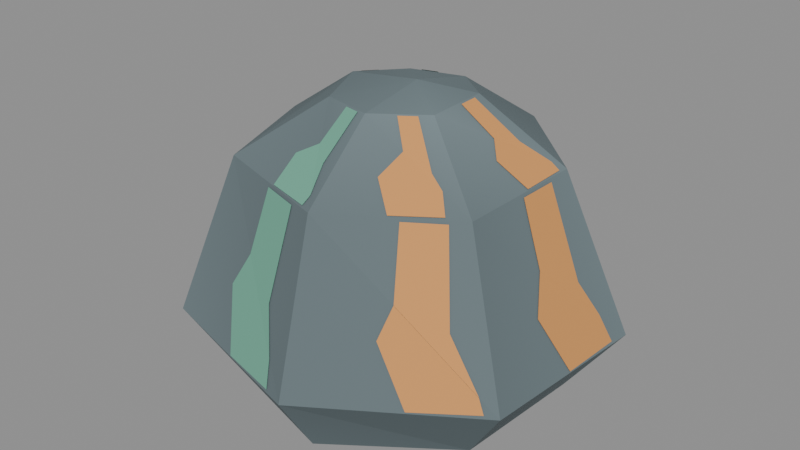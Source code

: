 # Source: rock_copper_ore.blend  (saved by Blender 5.2.45; exported with 4.5.12 LTS)
import bpy
from mathutils import Matrix  # noqa: F401  (used for matrix-valued properties, if any)

bpy.ops.wm.read_factory_settings(use_empty=True)
scene = bpy.context.scene
scene.name = 'Scene'

# ---- materials (node trees are filled in below, after node groups)
mat_rock_copper_ore_vertex_matte = bpy.data.materials.new('rock_copper_ore_vertex_matte')

# ---- material node trees
mat_rock_copper_ore_vertex_matte.use_nodes = True; mat_rock_copper_ore_vertex_matte.node_tree.nodes.clear()
_N = mat_rock_copper_ore_vertex_matte.node_tree.nodes; _L = mat_rock_copper_ore_vertex_matte.node_tree.links
n0 = _N.new('ShaderNodeBsdfPrincipled'); n0.name = 'Principled BSDF'; n0.location = (-200, 100)
n0.inputs[2].default_value = 0.82
n0.inputs[10].default_value = 0.005
n0.inputs[13].default_value = 0.25
n1 = _N.new('ShaderNodeOutputMaterial'); n1.name = 'Material Output'; n1.location = (200, 100)
n2 = _N.new('ShaderNodeVertexColor'); n2.name = 'Color Attribute'; n2.location = (0, 0)
n2.layer_name = 'Color'
_L.new(n0.outputs[0], n1.inputs[0])
_L.new(n2.outputs[0], n0.inputs[0])
n1.is_active_output = True

# ---- meshes
me_seven_sided_four_tier_stone_mesh = bpy.data.meshes.new('Seven-sided four-tier stone_mesh')
me_seven_sided_four_tier_stone_mesh.from_pydata([(0.3012, -0.1685, 0.0), (0.05691, -0.3456, 0.0), (-0.2282, -0.2528, 0.0), (-0.3428, 0.021, 0.0), (-0.2063, 0.2939, 0.0), (0.09764, 0.3325, 0.0), (0.3217, 0.1313, 0.0), (0.4061, -0.2271, 0.1549), (0.07302, -0.4434, 0.1537), (-0.3079, -0.341, 0.1598), (-0.4524, 0.02772, 0.1516), (-0.2602, 0.3707, 0.1579), (0.1297, 0.4418, 0.1569), (0.4288, 0.1751, 0.1439), (0.2822, -0.1579, 0.4791), (0.05435, -0.3301, 0.4901), (-0.2234, -0.2475, 0.4944), (-0.3223, 0.01975, 0.4921), (-0.1897, 0.2702, 0.5), (0.09315, 0.3172, 0.4833), (0.2974, 0.1214, 0.4879), (0.1282, -0.07169, 0.6118), (0.02348, -0.1426, 0.6104), (-0.0979, -0.1084, 0.6043), (-0.1419, 0.008693, 0.6133), (-0.08167, 0.1164, 0.604), (0.04069, 0.1386, 0.609), (0.1354, 0.05527, 0.6195), (0.015, 0.018, 0.63)], [], [(0, 8, 1), (0, 7, 8), (1, 9, 2), (1, 8, 9), (2, 10, 3), (2, 9, 10), (3, 11, 4), (3, 10, 11), (4, 12, 5), (4, 11, 12), (5, 13, 6), (5, 12, 13), (6, 7, 0), (6, 13, 7), (7, 15, 8), (7, 14, 15), (8, 16, 9), (8, 15, 16), (9, 17, 10), (9, 16, 17), (10, 18, 11), (10, 17, 18), (11, 19, 12), (11, 18, 19), (12, 20, 13), (12, 19, 20), (13, 14, 7), (13, 20, 14), (14, 22, 15), (14, 21, 22), (15, 23, 16), (15, 22, 23), (16, 24, 17), (16, 23, 24), (17, 25, 18), (17, 24, 25), (18, 26, 19), (18, 25, 26), (19, 27, 20), (19, 26, 27), (20, 21, 14), (20, 27, 21), (28, 22, 21), (28, 23, 22), (28, 24, 23), (28, 25, 24), (28, 26, 25), (28, 27, 26), (28, 21, 27), (6, 0, 1, 2, 3, 4, 5)])
_ca = me_seven_sided_four_tier_stone_mesh.color_attributes.new('Color', 'FLOAT_COLOR', 'CORNER')
_ca.data.foreach_set('color', [0.1338, 0.1747, 0.1875, 1.0, 0.1255, 0.1636, 0.1756, 1.0, 0.1402, 0.1831, 0.1966, 1.0, 0.1338, 0.1747, 0.1875, 1.0, 0.1298, 0.1693, 0.1818, 1.0, 0.1255, 0.1636, 0.1756, 1.0, 0.1402, 0.1831, 0.1966, 1.0, 0.1538, 0.2011, 0.216, 1.0, 0.1403, 0.1832, 0.1967, 1.0, 0.1402, 0.1831, 0.1966, 1.0, 0.1255, 0.1636, 0.1756, 1.0, 0.1538, 0.2011, 0.216, 1.0, 0.1403, 0.1832, 0.1967, 1.0, 0.1318, 0.1719, 0.1846, 1.0, 0.1454, 0.19, 0.204, 1.0, 0.1403, 0.1832, 0.1967, 1.0, 0.1538, 0.2011, 0.216, 1.0, 0.1318, 0.1719, 0.1846, 1.0, 0.1454, 0.19, 0.204, 1.0, 0.1599, 0.2092, 0.2247, 1.0, 0.1561, 0.2042, 0.2193, 1.0, 0.1454, 0.19, 0.204, 1.0, 0.1318, 0.1719, 0.1846, 1.0, 0.1599, 0.2092, 0.2247, 1.0, 0.1561, 0.2042, 0.2193, 1.0, 0.1416, 0.1849, 0.1986, 1.0, 0.1567, 0.205, 0.2202, 1.0, 0.1561, 0.2042, 0.2193, 1.0, 0.1599, 0.2092, 0.2247, 1.0, 0.1416, 0.1849, 0.1986, 1.0, 0.1567, 0.205, 0.2202, 1.0, 0.156, 0.204, 0.2191, 1.0, 0.1559, 0.2039, 0.2189, 1.0, 0.1567, 0.205, 0.2202, 1.0, 0.1416, 0.1849, 0.1986, 1.0, 0.156, 0.204, 0.2191, 1.0, 0.1559, 0.2039, 0.2189, 1.0, 0.1298, 0.1693, 0.1818, 1.0, 0.1338, 0.1747, 0.1875, 1.0, 0.1559, 0.2039, 0.2189, 1.0, 0.156, 0.204, 0.2191, 1.0, 0.1298, 0.1693, 0.1818, 1.0, 0.1298, 0.1693, 0.1818, 1.0, 0.1267, 0.1652, 0.1774, 1.0, 0.1255, 0.1636, 0.1756, 1.0, 0.1298, 0.1693, 0.1818, 1.0, 0.1313, 0.1713, 0.1839, 1.0, 0.1267, 0.1652, 0.1774, 1.0, 0.1255, 0.1636, 0.1756, 1.0, 0.1409, 0.184, 0.1976, 1.0, 0.1538, 0.2011, 0.216, 1.0, 0.1255, 0.1636, 0.1756, 1.0, 0.1267, 0.1652, 0.1774, 1.0, 0.1409, 0.184, 0.1976, 1.0, 0.1538, 0.2011, 0.216, 1.0, 0.1258, 0.164, 0.176, 1.0, 0.1318, 0.1719, 0.1846, 1.0, 0.1538, 0.2011, 0.216, 1.0, 0.1409, 0.184, 0.1976, 1.0, 0.1258, 0.164, 0.176, 1.0, 0.1318, 0.1719, 0.1846, 1.0, 0.1232, 0.1606, 0.1723, 1.0, 0.1599, 0.2092, 0.2247, 1.0, 0.1318, 0.1719, 0.1846, 1.0, 0.1258, 0.164, 0.176, 1.0, 0.1232, 0.1606, 0.1723, 1.0, 0.1599, 0.2092, 0.2247, 1.0, 0.1312, 0.1712, 0.1838, 1.0, 0.1416, 0.1849, 0.1986, 1.0, 0.1599, 0.2092, 0.2247, 1.0, 0.1232, 0.1606, 0.1723, 1.0, 0.1312, 0.1712, 0.1838, 1.0, 0.1416, 0.1849, 0.1986, 1.0, 0.1565, 0.2047, 0.2198, 1.0, 0.156, 0.204, 0.2191, 1.0, 0.1416, 0.1849, 0.1986, 1.0, 0.1312, 0.1712, 0.1838, 1.0, 0.1565, 0.2047, 0.2198, 1.0, 0.156, 0.204, 0.2191, 1.0, 0.1313, 0.1713, 0.1839, 1.0, 0.1298, 0.1693, 0.1818, 1.0, 0.156, 0.204, 0.2191, 1.0, 0.1565, 0.2047, 0.2198, 1.0, 0.1313, 0.1713, 0.1839, 1.0, 0.1313, 0.1713, 0.1839, 1.0, 0.1538, 0.2011, 0.216, 1.0, 0.1267, 0.1652, 0.1774, 1.0, 0.1313, 0.1713, 0.1839, 1.0, 0.1674, 0.2192, 0.2354, 1.0, 0.1538, 0.2011, 0.216, 1.0, 0.1267, 0.1652, 0.1774, 1.0, 0.138, 0.1801, 0.1934, 1.0, 0.1409, 0.184, 0.1976, 1.0, 0.1267, 0.1652, 0.1774, 1.0, 0.1538, 0.2011, 0.216, 1.0, 0.138, 0.1801, 0.1934, 1.0, 0.1409, 0.184, 0.1976, 1.0, 0.1296, 0.169, 0.1814, 1.0, 0.1258, 0.164, 0.176, 1.0, 0.1409, 0.184, 0.1976, 1.0, 0.138, 0.1801, 0.1934, 1.0, 0.1296, 0.169, 0.1814, 1.0, 0.1258, 0.164, 0.176, 1.0, 0.1472, 0.1924, 0.2066, 1.0, 0.1232, 0.1606, 0.1723, 1.0, 0.1258, 0.164, 0.176, 1.0, 0.1296, 0.169, 0.1814, 1.0, 0.1472, 0.1924, 0.2066, 1.0, 0.1232, 0.1606, 0.1723, 1.0, 0.1421, 0.1856, 0.1993, 1.0, 0.1312, 0.1712, 0.1838, 1.0, 0.1232, 0.1606, 0.1723, 1.0, 0.1472, 0.1924, 0.2066, 1.0, 0.1421, 0.1856, 0.1993, 1.0, 0.1312, 0.1712, 0.1838, 1.0, 0.1408, 0.1838, 0.1974, 1.0, 0.1565, 0.2047, 0.2198, 1.0, 0.1312, 0.1712, 0.1838, 1.0, 0.1421, 0.1856, 0.1993, 1.0, 0.1408, 0.1838, 0.1974, 1.0, 0.1565, 0.2047, 0.2198, 1.0, 0.1674, 0.2192, 0.2354, 1.0, 0.1313, 0.1713, 0.1839, 1.0, 0.1565, 0.2047, 0.2198, 1.0, 0.1408, 0.1838, 0.1974, 1.0, 0.1674, 0.2192, 0.2354, 1.0, 0.149, 0.1947, 0.2091, 1.0, 0.1538, 0.2011, 0.216, 1.0, 0.1674, 0.2192, 0.2354, 1.0, 0.149, 0.1947, 0.2091, 1.0, 0.138, 0.1801, 0.1934, 1.0, 0.1538, 0.2011, 0.216, 1.0, 0.149, 0.1947, 0.2091, 1.0, 0.1296, 0.169, 0.1814, 1.0, 0.138, 0.1801, 0.1934, 1.0, 0.149, 0.1947, 0.2091, 1.0, 0.1472, 0.1924, 0.2066, 1.0, 0.1296, 0.169, 0.1814, 1.0, 0.149, 0.1947, 0.2091, 1.0, 0.1421, 0.1856, 0.1993, 1.0, 0.1472, 0.1924, 0.2066, 1.0, 0.149, 0.1947, 0.2091, 1.0, 0.1408, 0.1838, 0.1974, 1.0, 0.1421, 0.1856, 0.1993, 1.0, 0.149, 0.1947, 0.2091, 1.0, 0.1674, 0.2192, 0.2354, 1.0, 0.1408, 0.1838, 0.1974, 1.0, 0.1559, 0.2039, 0.2189, 1.0, 0.1338, 0.1747, 0.1875, 1.0, 0.1402, 0.1831, 0.1966, 1.0, 0.1403, 0.1832, 0.1967, 1.0, 0.1454, 0.19, 0.204, 1.0, 0.1561, 0.2042, 0.2193, 1.0, 0.1567, 0.205, 0.2202, 1.0])
me_seven_sided_four_tier_stone_mesh.materials.append(mat_rock_copper_ore_vertex_matte)
me_seven_sided_four_tier_stone_mesh.update()
me_irregular_mineral_seam_1_0__1_mesh = bpy.data.meshes.new('Irregular mineral seam 1 0 -1_mesh')
me_irregular_mineral_seam_1_0__1_mesh.from_pydata([(0.3814, -0.2429, 0.1622), (0.265, -0.3198, 0.1584), (0.1984, -0.3179, 0.2792), (0.2112, -0.2861, 0.3422), (0.3677, -0.2403, 0.193)], [], [(0, 1, 2, 3, 4)])
_ca = me_irregular_mineral_seam_1_0__1_mesh.color_attributes.new('Color', 'FLOAT_COLOR', 'CORNER')
_ca.data.foreach_set('color', [0.6795, 0.3095, 0.09759, 1.0, 0.6795, 0.3095, 0.09759, 1.0, 0.6795, 0.3095, 0.09759, 1.0, 0.6795, 0.3095, 0.09759, 1.0, 0.6795, 0.3095, 0.09759, 1.0])
me_irregular_mineral_seam_1_0__1_mesh.materials.append(mat_rock_copper_ore_vertex_matte)
me_irregular_mineral_seam_1_0__1_mesh.update()
me_irregular_mineral_seam_1_0_1_mesh = bpy.data.meshes.new('Irregular mineral seam 1 0 1_mesh')
me_irregular_mineral_seam_1_0_1_mesh.from_pydata([(0.2113, -0.2859, 0.3424), (0.1842, -0.2375, 0.4783), (0.2526, -0.1859, 0.475), (0.3002, -0.2395, 0.2977), (0.3679, -0.2401, 0.1932)], [], [(0, 1, 2, 3, 4)])
_ca = me_irregular_mineral_seam_1_0_1_mesh.color_attributes.new('Color', 'FLOAT_COLOR', 'CORNER')
_ca.data.foreach_set('color', [0.6795, 0.3095, 0.09759, 1.0, 0.6795, 0.3095, 0.09759, 1.0, 0.6795, 0.3095, 0.09759, 1.0, 0.6795, 0.3095, 0.09759, 1.0, 0.6795, 0.3095, 0.09759, 1.0])
me_irregular_mineral_seam_1_0_1_mesh.materials.append(mat_rock_copper_ore_vertex_matte)
me_irregular_mineral_seam_1_0_1_mesh.update()
me_irregular_mineral_seam_1_1__1_mesh = bpy.data.meshes.new('Irregular mineral seam 1 1 -1_mesh')
me_irregular_mineral_seam_1_1__1_mesh.from_pydata([(0.03056, -0.4317, 0.1617), (-0.1036, -0.3968, 0.1605), (-0.1418, -0.3446, 0.2821), (-0.1017, -0.3301, 0.3545), (0.0206, -0.4109, 0.214)], [], [(0, 4, 3, 2, 1)])
_ca = me_irregular_mineral_seam_1_1__1_mesh.color_attributes.new('Color', 'FLOAT_COLOR', 'CORNER')
_ca.data.foreach_set('color', [0.1559, 0.4072, 0.2961, 1.0, 0.1559, 0.4072, 0.2961, 1.0, 0.1559, 0.4072, 0.2961, 1.0, 0.1559, 0.4072, 0.2961, 1.0, 0.1559, 0.4072, 0.2961, 1.0])
me_irregular_mineral_seam_1_1__1_mesh.materials.append(mat_rock_copper_ore_vertex_matte)
me_irregular_mineral_seam_1_1__1_mesh.update()
me_irregular_mineral_seam_1_1_1_mesh = bpy.data.meshes.new('Irregular mineral seam 1 1 1_mesh')
me_irregular_mineral_seam_1_1_1_mesh.from_pydata([(-0.1017, -0.3301, 0.3545), (-0.08043, -0.2942, 0.486), (0.002904, -0.3189, 0.4847), (-0.01183, -0.3738, 0.3001), (0.02055, -0.4109, 0.214)], [], [(0, 1, 2, 3, 4)])
_ca = me_irregular_mineral_seam_1_1_1_mesh.color_attributes.new('Color', 'FLOAT_COLOR', 'CORNER')
_ca.data.foreach_set('color', [0.1559, 0.4072, 0.2961, 1.0, 0.1559, 0.4072, 0.2961, 1.0, 0.1559, 0.4072, 0.2961, 1.0, 0.1559, 0.4072, 0.2961, 1.0, 0.1559, 0.4072, 0.2961, 1.0])
me_irregular_mineral_seam_1_1_1_mesh.materials.append(mat_rock_copper_ore_vertex_matte)
me_irregular_mineral_seam_1_1_1_mesh.update()
me_irregular_mineral_seam_1_3__1_mesh = bpy.data.meshes.new('Irregular mineral seam 1 3 -1_mesh')
me_irregular_mineral_seam_1_3__1_mesh.from_pydata([(-0.4237, 0.07824, 0.16), (-0.3571, 0.1993, 0.1588), (-0.2972, 0.2248, 0.2831), (-0.2922, 0.178, 0.3668), (-0.3925, 0.08539, 0.2338)], [], [(0, 4, 3, 2, 1)])
_ca = me_irregular_mineral_seam_1_3__1_mesh.color_attributes.new('Color', 'FLOAT_COLOR', 'CORNER')
_ca.data.foreach_set('color', [0.6795, 0.3095, 0.09759, 1.0, 0.6795, 0.3095, 0.09759, 1.0, 0.6795, 0.3095, 0.09759, 1.0, 0.6795, 0.3095, 0.09759, 1.0, 0.6795, 0.3095, 0.09759, 1.0])
me_irregular_mineral_seam_1_3__1_mesh.materials.append(mat_rock_copper_ore_vertex_matte)
me_irregular_mineral_seam_1_3__1_mesh.update()
me_irregular_mineral_seam_1_3_1_mesh = bpy.data.meshes.new('Irregular mineral seam 1 3 1_mesh')
me_irregular_mineral_seam_1_3_1_mesh.from_pydata([(-0.2922, 0.178, 0.3669), (-0.2575, 0.1511, 0.4901), (-0.2973, 0.076, 0.4877), (-0.3569, 0.1029, 0.3011), (-0.3926, 0.08533, 0.2338)], [], [(0, 4, 3, 2, 1)])
_ca = me_irregular_mineral_seam_1_3_1_mesh.color_attributes.new('Color', 'FLOAT_COLOR', 'CORNER')
_ca.data.foreach_set('color', [0.6795, 0.3095, 0.09759, 1.0, 0.6795, 0.3095, 0.09759, 1.0, 0.6795, 0.3095, 0.09759, 1.0, 0.6795, 0.3095, 0.09759, 1.0, 0.6795, 0.3095, 0.09759, 1.0])
me_irregular_mineral_seam_1_3_1_mesh.materials.append(mat_rock_copper_ore_vertex_matte)
me_irregular_mineral_seam_1_3_1_mesh.update()
me_irregular_mineral_seam_1_4__1_mesh = bpy.data.meshes.new('Irregular mineral seam 1 4 -1_mesh')
me_irregular_mineral_seam_1_4__1_mesh.from_pydata([(-0.1875, 0.3835, 0.1649), (-0.05068, 0.4096, 0.1613), (0.006338, 0.3776, 0.2786), (-0.03206, 0.338, 0.369), (-0.1554, 0.3566, 0.2553)], [], [(0, 4, 3, 2, 1)])
_ca = me_irregular_mineral_seam_1_4__1_mesh.color_attributes.new('Color', 'FLOAT_COLOR', 'CORNER')
_ca.data.foreach_set('color', [0.1559, 0.4072, 0.2961, 1.0, 0.1559, 0.4072, 0.2961, 1.0, 0.1559, 0.4072, 0.2961, 1.0, 0.1559, 0.4072, 0.2961, 1.0, 0.1559, 0.4072, 0.2961, 1.0])
me_irregular_mineral_seam_1_4__1_mesh.materials.append(mat_rock_copper_ore_vertex_matte)
me_irregular_mineral_seam_1_4__1_mesh.update()
me_irregular_mineral_seam_1_4_1_mesh = bpy.data.meshes.new('Irregular mineral seam 1 4 1_mesh')
me_irregular_mineral_seam_1_4_1_mesh.from_pydata([(-0.032, 0.338, 0.3689), (-0.03322, 0.3004, 0.4844), (-0.1181, 0.2863, 0.4895), (-0.1314, 0.3458, 0.2998), (-0.1554, 0.3567, 0.2553)], [], [(0, 1, 2, 3, 4)])
_ca = me_irregular_mineral_seam_1_4_1_mesh.color_attributes.new('Color', 'FLOAT_COLOR', 'CORNER')
_ca.data.foreach_set('color', [0.1559, 0.4072, 0.2961, 1.0, 0.1559, 0.4072, 0.2961, 1.0, 0.1559, 0.4072, 0.2961, 1.0, 0.1559, 0.4072, 0.2961, 1.0, 0.1559, 0.4072, 0.2961, 1.0])
me_irregular_mineral_seam_1_4_1_mesh.materials.append(mat_rock_copper_ore_vertex_matte)
me_irregular_mineral_seam_1_4_1_mesh.update()
me_irregular_mineral_seam_1_6__1_mesh = bpy.data.meshes.new('Irregular mineral seam 1 6 -1_mesh')
me_irregular_mineral_seam_1_6__1_mesh.from_pydata([(0.4253, 0.124, 0.1526), (0.4185, -0.01743, 0.1532), (0.3698, -0.06489, 0.2719), (0.3427, -0.02471, 0.3457), (0.4013, 0.1082, 0.2119)], [], [(0, 1, 2, 3, 4)])
_ca = me_irregular_mineral_seam_1_6__1_mesh.color_attributes.new('Color', 'FLOAT_COLOR', 'CORNER')
_ca.data.foreach_set('color', [0.6795, 0.3095, 0.09759, 1.0, 0.6795, 0.3095, 0.09759, 1.0, 0.6795, 0.3095, 0.09759, 1.0, 0.6795, 0.3095, 0.09759, 1.0, 0.6795, 0.3095, 0.09759, 1.0])
me_irregular_mineral_seam_1_6__1_mesh.materials.append(mat_rock_copper_ore_vertex_matte)
me_irregular_mineral_seam_1_6__1_mesh.update()
me_irregular_mineral_seam_1_6_1_mesh = bpy.data.meshes.new('Irregular mineral seam 1 6 1_mesh')
me_irregular_mineral_seam_1_6_1_mesh.from_pydata([(0.3428, -0.02475, 0.3457), (0.2943, -0.01731, 0.4773), (0.2988, 0.06647, 0.48), (0.3698, 0.07085, 0.29), (0.4013, 0.1082, 0.2119)], [], [(0, 4, 3, 2, 1)])
_ca = me_irregular_mineral_seam_1_6_1_mesh.color_attributes.new('Color', 'FLOAT_COLOR', 'CORNER')
_ca.data.foreach_set('color', [0.6795, 0.3095, 0.09759, 1.0, 0.6795, 0.3095, 0.09759, 1.0, 0.6795, 0.3095, 0.09759, 1.0, 0.6795, 0.3095, 0.09759, 1.0, 0.6795, 0.3095, 0.09759, 1.0])
me_irregular_mineral_seam_1_6_1_mesh.materials.append(mat_rock_copper_ore_vertex_matte)
me_irregular_mineral_seam_1_6_1_mesh.update()
me_irregular_mineral_seam_2_0__1_mesh = bpy.data.meshes.new('Irregular mineral seam 2 0 -1_mesh')
me_irregular_mineral_seam_2_0__1_mesh.from_pydata([(0.2433, -0.1845, 0.485), (0.1638, -0.2467, 0.4876), (0.1117, -0.2102, 0.5329), (0.1193, -0.1491, 0.5638), (0.2135, -0.1547, 0.516)], [], [(0, 1, 2, 3, 4)])
_ca = me_irregular_mineral_seam_2_0__1_mesh.color_attributes.new('Color', 'FLOAT_COLOR', 'CORNER')
_ca.data.foreach_set('color', [0.6795, 0.3095, 0.09759, 1.0, 0.6795, 0.3095, 0.09759, 1.0, 0.6795, 0.3095, 0.09759, 1.0, 0.6795, 0.3095, 0.09759, 1.0, 0.6795, 0.3095, 0.09759, 1.0])
me_irregular_mineral_seam_2_0__1_mesh.materials.append(mat_rock_copper_ore_vertex_matte)
me_irregular_mineral_seam_2_0__1_mesh.update()
me_irregular_mineral_seam_2_0_1_mesh = bpy.data.meshes.new('Irregular mineral seam 2 0 1_mesh')
me_irregular_mineral_seam_2_0_1_mesh.from_pydata([(0.1192, -0.1493, 0.5637), (0.07527, -0.1129, 0.6099), (0.1067, -0.09161, 0.6103), (0.182, -0.1454, 0.5372), (0.2135, -0.1548, 0.5159)], [], [(0, 4, 3, 2, 1)])
_ca = me_irregular_mineral_seam_2_0_1_mesh.color_attributes.new('Color', 'FLOAT_COLOR', 'CORNER')
_ca.data.foreach_set('color', [0.6795, 0.3095, 0.09759, 1.0, 0.6795, 0.3095, 0.09759, 1.0, 0.6795, 0.3095, 0.09759, 1.0, 0.6795, 0.3095, 0.09759, 1.0, 0.6795, 0.3095, 0.09759, 1.0])
me_irregular_mineral_seam_2_0_1_mesh.materials.append(mat_rock_copper_ore_vertex_matte)
me_irregular_mineral_seam_2_0_1_mesh.update()
me_irregular_mineral_seam_2_1__1_mesh = bpy.data.meshes.new('Irregular mineral seam 2 1 -1_mesh')
me_irregular_mineral_seam_2_1__1_mesh.from_pydata([(0.03173, -0.321, 0.4943), (-0.06675, -0.2935, 0.4947), (-0.07156, -0.2285, 0.5351), (-0.03236, -0.2053, 0.5566), (0.03368, -0.3015, 0.507)], [], [(0, 1, 2, 3, 4)])
_ca = me_irregular_mineral_seam_2_1__1_mesh.color_attributes.new('Color', 'FLOAT_COLOR', 'CORNER')
_ca.data.foreach_set('color', [0.1559, 0.4072, 0.2961, 1.0, 0.1559, 0.4072, 0.2961, 1.0, 0.1559, 0.4072, 0.2961, 1.0, 0.1559, 0.4072, 0.2961, 1.0, 0.1559, 0.4072, 0.2961, 1.0])
me_irregular_mineral_seam_2_1__1_mesh.materials.append(mat_rock_copper_ore_vertex_matte)
me_irregular_mineral_seam_2_1__1_mesh.update()
me_irregular_mineral_seam_2_1_1_mesh = bpy.data.meshes.new('Irregular mineral seam 2 1 1_mesh')
me_irregular_mineral_seam_2_1_1_mesh.from_pydata([(-0.03246, -0.2054, 0.5565), (-0.03206, -0.1317, 0.6068), (0.004352, -0.142, 0.6087), (0.01041, -0.242, 0.5419), (0.03358, -0.3015, 0.507)], [], [(0, 1, 2, 3, 4)])
_ca = me_irregular_mineral_seam_2_1_1_mesh.color_attributes.new('Color', 'FLOAT_COLOR', 'CORNER')
_ca.data.foreach_set('color', [0.1559, 0.4072, 0.2961, 1.0, 0.1559, 0.4072, 0.2961, 1.0, 0.1559, 0.4072, 0.2961, 1.0, 0.1559, 0.4072, 0.2961, 1.0, 0.1559, 0.4072, 0.2961, 1.0])
me_irregular_mineral_seam_2_1_1_mesh.materials.append(mat_rock_copper_ore_vertex_matte)
me_irregular_mineral_seam_2_1_1_mesh.update()
me_irregular_mineral_seam_2_3__1_mesh = bpy.data.meshes.new('Irregular mineral seam 2 3 -1_mesh')
me_irregular_mineral_seam_2_3__1_mesh.from_pydata([(-0.3075, 0.04282, 0.4967), (-0.2622, 0.132, 0.4984), (-0.1994, 0.1217, 0.5373), (-0.1842, 0.07605, 0.5585), (-0.2859, 0.03522, 0.5112)], [], [(0, 4, 3, 2, 1)])
_ca = me_irregular_mineral_seam_2_3__1_mesh.color_attributes.new('Color', 'FLOAT_COLOR', 'CORNER')
_ca.data.foreach_set('color', [0.6795, 0.3095, 0.09759, 1.0, 0.6795, 0.3095, 0.09759, 1.0, 0.6795, 0.3095, 0.09759, 1.0, 0.6795, 0.3095, 0.09759, 1.0, 0.6795, 0.3095, 0.09759, 1.0])
me_irregular_mineral_seam_2_3__1_mesh.materials.append(mat_rock_copper_ore_vertex_matte)
me_irregular_mineral_seam_2_3__1_mesh.update()
me_irregular_mineral_seam_2_3_1_mesh = bpy.data.meshes.new('Irregular mineral seam 2 3 1_mesh')
me_irregular_mineral_seam_2_3_1_mesh.from_pydata([(-0.1842, 0.07629, 0.5584), (-0.118, 0.06049, 0.608), (-0.1361, 0.0282, 0.6108), (-0.2299, 0.04397, 0.5434), (-0.2859, 0.03547, 0.5111)], [], [(0, 1, 2, 3, 4)])
_ca = me_irregular_mineral_seam_2_3_1_mesh.color_attributes.new('Color', 'FLOAT_COLOR', 'CORNER')
_ca.data.foreach_set('color', [0.6795, 0.3095, 0.09759, 1.0, 0.6795, 0.3095, 0.09759, 1.0, 0.6795, 0.3095, 0.09759, 1.0, 0.6795, 0.3095, 0.09759, 1.0, 0.6795, 0.3095, 0.09759, 1.0])
me_irregular_mineral_seam_2_3_1_mesh.materials.append(mat_rock_copper_ore_vertex_matte)
me_irregular_mineral_seam_2_3_1_mesh.update()
me_irregular_mineral_seam_2_4__1_mesh = bpy.data.meshes.new('Irregular mineral seam 2 4 -1_mesh')
me_irregular_mineral_seam_2_4__1_mesh.from_pydata([(-0.154, 0.2739, 0.502), (-0.0545, 0.2922, 0.4949), (-0.02247, 0.2363, 0.5371), (-0.05158, 0.1924, 0.567), (-0.1435, 0.245, 0.5235)], [], [(0, 1, 2, 3, 4)])
_ca = me_irregular_mineral_seam_2_4__1_mesh.color_attributes.new('Color', 'FLOAT_COLOR', 'CORNER')
_ca.data.foreach_set('color', [0.1559, 0.4072, 0.2961, 1.0, 0.1559, 0.4072, 0.2961, 1.0, 0.1559, 0.4072, 0.2961, 1.0, 0.1559, 0.4072, 0.2961, 1.0, 0.1559, 0.4072, 0.2961, 1.0])
me_irregular_mineral_seam_2_4__1_mesh.materials.append(mat_rock_copper_ore_vertex_matte)
me_irregular_mineral_seam_2_4__1_mesh.update()
me_irregular_mineral_seam_2_4_1_mesh = bpy.data.meshes.new('Irregular mineral seam 2 4 1_mesh')
me_irregular_mineral_seam_2_4_1_mesh.from_pydata([(-0.05173, 0.1922, 0.5671), (-0.02288, 0.1315, 0.6061), (-0.05959, 0.1249, 0.6046), (-0.108, 0.2115, 0.5479), (-0.1437, 0.2448, 0.5236)], [], [(0, 4, 3, 2, 1)])
_ca = me_irregular_mineral_seam_2_4_1_mesh.color_attributes.new('Color', 'FLOAT_COLOR', 'CORNER')
_ca.data.foreach_set('color', [0.1559, 0.4072, 0.2961, 1.0, 0.1559, 0.4072, 0.2961, 1.0, 0.1559, 0.4072, 0.2961, 1.0, 0.1559, 0.4072, 0.2961, 1.0, 0.1559, 0.4072, 0.2961, 1.0])
me_irregular_mineral_seam_2_4_1_mesh.materials.append(mat_rock_copper_ore_vertex_matte)
me_irregular_mineral_seam_2_4_1_mesh.update()
me_irregular_mineral_seam_2_6__1_mesh = bpy.data.meshes.new('Irregular mineral seam 2 6 -1_mesh')
me_irregular_mineral_seam_2_6__1_mesh.from_pydata([(0.2943, 0.09913, 0.4914), (0.2905, 0.0005235, 0.4869), (0.2323, -0.01872, 0.5331), (0.2031, 0.01228, 0.5594), (0.2771, 0.09668, 0.5052)], [], [(0, 1, 2, 3, 4)])
_ca = me_irregular_mineral_seam_2_6__1_mesh.color_attributes.new('Color', 'FLOAT_COLOR', 'CORNER')
_ca.data.foreach_set('color', [0.6795, 0.3095, 0.09759, 1.0, 0.6795, 0.3095, 0.09759, 1.0, 0.6795, 0.3095, 0.09759, 1.0, 0.6795, 0.3095, 0.09759, 1.0, 0.6795, 0.3095, 0.09759, 1.0])
me_irregular_mineral_seam_2_6__1_mesh.materials.append(mat_rock_copper_ore_vertex_matte)
me_irregular_mineral_seam_2_6__1_mesh.update()
me_irregular_mineral_seam_2_6_1_mesh = bpy.data.meshes.new('Irregular mineral seam 2 6 1_mesh')
me_irregular_mineral_seam_2_6_1_mesh.from_pydata([(0.2032, 0.01224, 0.5594), (0.1366, -0.001407, 0.6148), (0.1388, 0.03668, 0.6171), (0.2272, 0.06163, 0.5441), (0.2771, 0.09663, 0.5052)], [], [(0, 1, 2, 3, 4)])
_ca = me_irregular_mineral_seam_2_6_1_mesh.color_attributes.new('Color', 'FLOAT_COLOR', 'CORNER')
_ca.data.foreach_set('color', [0.6795, 0.3095, 0.09759, 1.0, 0.6795, 0.3095, 0.09759, 1.0, 0.6795, 0.3095, 0.09759, 1.0, 0.6795, 0.3095, 0.09759, 1.0, 0.6795, 0.3095, 0.09759, 1.0])
me_irregular_mineral_seam_2_6_1_mesh.materials.append(mat_rock_copper_ore_vertex_matte)
me_irregular_mineral_seam_2_6_1_mesh.update()

# ---- objects
ob_seven_sided_four_tier_stone = bpy.data.objects.new('Seven-sided four-tier stone', me_seven_sided_four_tier_stone_mesh)
ob_irregular_mineral_seam_1_0__1 = bpy.data.objects.new('Irregular mineral seam 1 0 -1', me_irregular_mineral_seam_1_0__1_mesh)
ob_irregular_mineral_seam_1_0_1 = bpy.data.objects.new('Irregular mineral seam 1 0 1', me_irregular_mineral_seam_1_0_1_mesh)
ob_irregular_mineral_seam_1_1__1 = bpy.data.objects.new('Irregular mineral seam 1 1 -1', me_irregular_mineral_seam_1_1__1_mesh)
ob_irregular_mineral_seam_1_1_1 = bpy.data.objects.new('Irregular mineral seam 1 1 1', me_irregular_mineral_seam_1_1_1_mesh)
ob_irregular_mineral_seam_1_3__1 = bpy.data.objects.new('Irregular mineral seam 1 3 -1', me_irregular_mineral_seam_1_3__1_mesh)
ob_irregular_mineral_seam_1_3_1 = bpy.data.objects.new('Irregular mineral seam 1 3 1', me_irregular_mineral_seam_1_3_1_mesh)
ob_irregular_mineral_seam_1_4__1 = bpy.data.objects.new('Irregular mineral seam 1 4 -1', me_irregular_mineral_seam_1_4__1_mesh)
ob_irregular_mineral_seam_1_4_1 = bpy.data.objects.new('Irregular mineral seam 1 4 1', me_irregular_mineral_seam_1_4_1_mesh)
ob_irregular_mineral_seam_1_6__1 = bpy.data.objects.new('Irregular mineral seam 1 6 -1', me_irregular_mineral_seam_1_6__1_mesh)
ob_irregular_mineral_seam_1_6_1 = bpy.data.objects.new('Irregular mineral seam 1 6 1', me_irregular_mineral_seam_1_6_1_mesh)
ob_irregular_mineral_seam_2_0__1 = bpy.data.objects.new('Irregular mineral seam 2 0 -1', me_irregular_mineral_seam_2_0__1_mesh)
ob_irregular_mineral_seam_2_0_1 = bpy.data.objects.new('Irregular mineral seam 2 0 1', me_irregular_mineral_seam_2_0_1_mesh)
ob_irregular_mineral_seam_2_1__1 = bpy.data.objects.new('Irregular mineral seam 2 1 -1', me_irregular_mineral_seam_2_1__1_mesh)
ob_irregular_mineral_seam_2_1_1 = bpy.data.objects.new('Irregular mineral seam 2 1 1', me_irregular_mineral_seam_2_1_1_mesh)
ob_irregular_mineral_seam_2_3__1 = bpy.data.objects.new('Irregular mineral seam 2 3 -1', me_irregular_mineral_seam_2_3__1_mesh)
ob_irregular_mineral_seam_2_3_1 = bpy.data.objects.new('Irregular mineral seam 2 3 1', me_irregular_mineral_seam_2_3_1_mesh)
ob_irregular_mineral_seam_2_4__1 = bpy.data.objects.new('Irregular mineral seam 2 4 -1', me_irregular_mineral_seam_2_4__1_mesh)
ob_irregular_mineral_seam_2_4_1 = bpy.data.objects.new('Irregular mineral seam 2 4 1', me_irregular_mineral_seam_2_4_1_mesh)
ob_irregular_mineral_seam_2_6__1 = bpy.data.objects.new('Irregular mineral seam 2 6 -1', me_irregular_mineral_seam_2_6__1_mesh)
ob_irregular_mineral_seam_2_6_1 = bpy.data.objects.new('Irregular mineral seam 2 6 1', me_irregular_mineral_seam_2_6_1_mesh)

# ---- transforms, parenting, visibility, modifiers, constraints
ob_seven_sided_four_tier_stone.location = (0.0, 0.0, 0.0)
ob_irregular_mineral_seam_1_0__1.location = (0.0, 0.0, 0.0)
ob_irregular_mineral_seam_1_0_1.location = (0.0, 0.0, 0.0)
ob_irregular_mineral_seam_1_1__1.location = (0.0, 0.0, 0.0)
ob_irregular_mineral_seam_1_1_1.location = (0.0, 0.0, 0.0)
ob_irregular_mineral_seam_1_3__1.location = (0.0, 0.0, 0.0)
ob_irregular_mineral_seam_1_3_1.location = (0.0, 0.0, 0.0)
ob_irregular_mineral_seam_1_4__1.location = (0.0, 0.0, 0.0)
ob_irregular_mineral_seam_1_4_1.location = (0.0, 0.0, 0.0)
ob_irregular_mineral_seam_1_6__1.location = (0.0, 0.0, 0.0)
ob_irregular_mineral_seam_1_6_1.location = (0.0, 0.0, 0.0)
ob_irregular_mineral_seam_2_0__1.location = (0.0, 0.0, 0.0)
ob_irregular_mineral_seam_2_0_1.location = (0.0, 0.0, 0.0)
ob_irregular_mineral_seam_2_1__1.location = (0.0, 0.0, 0.0)
ob_irregular_mineral_seam_2_1_1.location = (0.0, 0.0, 0.0)
ob_irregular_mineral_seam_2_3__1.location = (0.0, 0.0, 0.0)
ob_irregular_mineral_seam_2_3_1.location = (0.0, 0.0, 0.0)
ob_irregular_mineral_seam_2_4__1.location = (0.0, 0.0, 0.0)
ob_irregular_mineral_seam_2_4_1.location = (0.0, 0.0, 0.0)
ob_irregular_mineral_seam_2_6__1.location = (0.0, 0.0, 0.0)
ob_irregular_mineral_seam_2_6_1.location = (0.0, 0.0, 0.0)

# ---- collection membership
scene.collection.objects.link(ob_seven_sided_four_tier_stone)
scene.collection.objects.link(ob_irregular_mineral_seam_1_0__1)
scene.collection.objects.link(ob_irregular_mineral_seam_1_0_1)
scene.collection.objects.link(ob_irregular_mineral_seam_1_1__1)
scene.collection.objects.link(ob_irregular_mineral_seam_1_1_1)
scene.collection.objects.link(ob_irregular_mineral_seam_1_3__1)
scene.collection.objects.link(ob_irregular_mineral_seam_1_3_1)
scene.collection.objects.link(ob_irregular_mineral_seam_1_4__1)
scene.collection.objects.link(ob_irregular_mineral_seam_1_4_1)
scene.collection.objects.link(ob_irregular_mineral_seam_1_6__1)
scene.collection.objects.link(ob_irregular_mineral_seam_1_6_1)
scene.collection.objects.link(ob_irregular_mineral_seam_2_0__1)
scene.collection.objects.link(ob_irregular_mineral_seam_2_0_1)
scene.collection.objects.link(ob_irregular_mineral_seam_2_1__1)
scene.collection.objects.link(ob_irregular_mineral_seam_2_1_1)
scene.collection.objects.link(ob_irregular_mineral_seam_2_3__1)
scene.collection.objects.link(ob_irregular_mineral_seam_2_3_1)
scene.collection.objects.link(ob_irregular_mineral_seam_2_4__1)
scene.collection.objects.link(ob_irregular_mineral_seam_2_4_1)
scene.collection.objects.link(ob_irregular_mineral_seam_2_6__1)
scene.collection.objects.link(ob_irregular_mineral_seam_2_6_1)

# ---- scene / render settings (as saved in the file)
scene.frame_start = 1; scene.frame_end = 250; scene.frame_set(1)
scene.render.engine = 'BLENDER_EEVEE_NEXT'
scene.render.bake_bias = 0.0
scene.render.bake_samples = 0
scene.render.compositor_device = 'GPU'
scene.eevee.use_volume_custom_range = False
scene.eevee.fast_gi_thickness_near = 0.1
scene.eevee.fast_gi_thickness_far = 0.0
scene.eevee.ray_tracing_options.screen_trace_thickness = 0.1
bpy.context.view_layer.update()

# ---- added for rendering (the .blend has no active camera and no usable light): camera, sun + grey world if the file has none
cam_auto = bpy.data.cameras.new('AutoCamera')
cam_auto.lens = 50.0
cam_auto.sensor_width = 36.0
cam_auto.clip_end = 1000.0
ob_auto_camera = bpy.data.objects.new('AutoCamera', cam_auto)
scene.collection.objects.link(ob_auto_camera)
ob_auto_camera.location = (1.28257, -1.55402, 1.35046)
ob_auto_camera.rotation_euler = (1.09748, -7.21219e-08, 0.694738)
scene.camera = ob_auto_camera
light_auto_sun = bpy.data.lights.new('AutoSun', 'SUN')
light_auto_sun.energy = 3.0
light_auto_sun.angle = 0.0523599
ob_auto_sun = bpy.data.objects.new('AutoSun', light_auto_sun)
scene.collection.objects.link(ob_auto_sun)
ob_auto_sun.rotation_euler = (0.872665, 0.174533, 0.523599)
if scene.world is None:
    world_auto = bpy.data.worlds.new('AutoWorld')
    world_auto.color = (0.3, 0.3, 0.3)
    scene.world = world_auto
bpy.context.view_layer.update()
